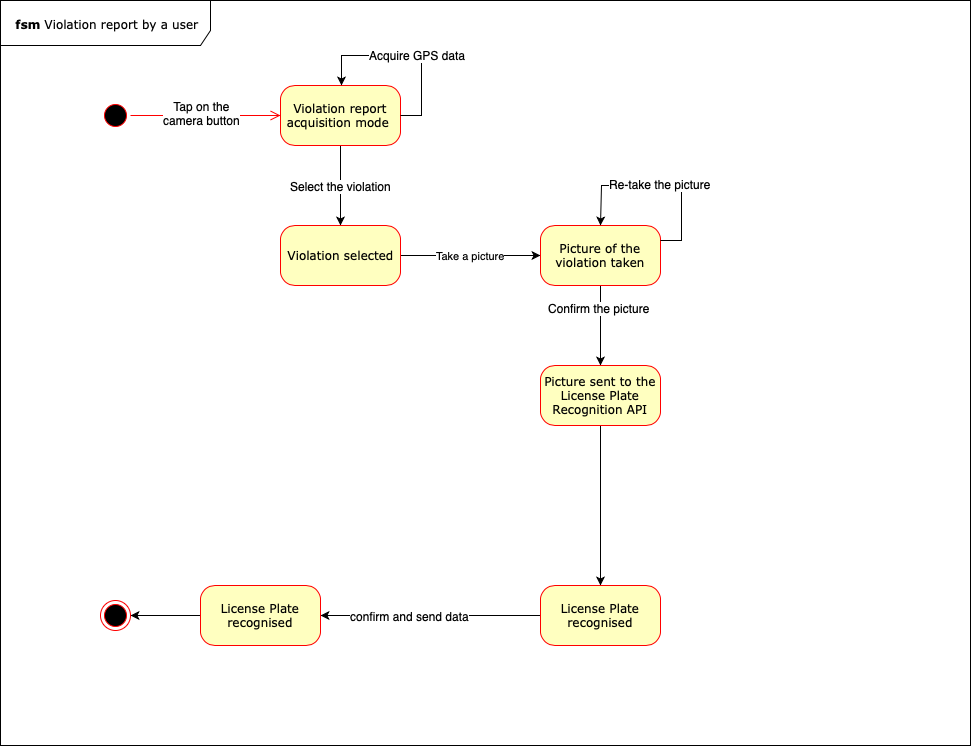

The diagram above was exported from draw.io. Its source (the exported page's mxGraphModel, read from the mxfile embedded in the PNG):
<mxGraphModel dx="1095" dy="684" grid="1" gridSize="10" guides="1" tooltips="1" connect="1" arrows="1" fold="1" page="1" pageScale="1" pageWidth="1100" pageHeight="850" background="#ffffff" math="0" shadow="0">
  <root>
    <mxCell id="0" />
    <mxCell id="1" parent="0" />
    <mxCell id="2a3bc250acf0617d-8" value="&lt;b&gt;fsm &lt;/b&gt;Violation report by a user" style="shape=umlFrame;whiteSpace=wrap;html=1;rounded=1;shadow=0;comic=0;labelBackgroundColor=none;strokeColor=#000000;strokeWidth=1;fillColor=#ffffff;fontFamily=Verdana;fontSize=12;fontColor=#000000;align=center;width=210;height=45;" parent="1" vertex="1">
      <mxGeometry x="30" y="35" width="970" height="745" as="geometry" />
    </mxCell>
    <mxCell id="382b91b5511bd0f7-1" value="" style="ellipse;html=1;shape=startState;fillColor=#000000;strokeColor=#ff0000;rounded=1;shadow=0;comic=0;labelBackgroundColor=none;fontFamily=Verdana;fontSize=12;fontColor=#000000;align=center;direction=south;" parent="1" vertex="1">
      <mxGeometry x="130" y="135" width="30" height="30" as="geometry" />
    </mxCell>
    <mxCell id="j2eZt9Gs0FW0rEVfYFhb-6" value="" style="edgeStyle=orthogonalEdgeStyle;rounded=0;orthogonalLoop=1;jettySize=auto;html=1;" parent="1" source="382b91b5511bd0f7-6" target="j2eZt9Gs0FW0rEVfYFhb-5" edge="1">
      <mxGeometry relative="1" as="geometry" />
    </mxCell>
    <mxCell id="j2eZt9Gs0FW0rEVfYFhb-8" value="Select the violation" style="text;html=1;resizable=0;points=[];align=center;verticalAlign=middle;labelBackgroundColor=#ffffff;" parent="j2eZt9Gs0FW0rEVfYFhb-6" vertex="1" connectable="0">
      <mxGeometry x="-0.0045" relative="1" as="geometry">
        <mxPoint as="offset" />
      </mxGeometry>
    </mxCell>
    <mxCell id="382b91b5511bd0f7-6" value="Violation report acquisition mode&amp;nbsp;" style="rounded=1;whiteSpace=wrap;html=1;arcSize=24;fillColor=#ffffc0;strokeColor=#ff0000;shadow=0;comic=0;labelBackgroundColor=none;fontFamily=Verdana;fontSize=12;fontColor=#000000;align=center;" parent="1" vertex="1">
      <mxGeometry x="310" y="120" width="120" height="60" as="geometry" />
    </mxCell>
    <mxCell id="j2eZt9Gs0FW0rEVfYFhb-10" value="Take a picture" style="edgeStyle=orthogonalEdgeStyle;rounded=0;orthogonalLoop=1;jettySize=auto;html=1;" parent="1" source="j2eZt9Gs0FW0rEVfYFhb-5" target="j2eZt9Gs0FW0rEVfYFhb-9" edge="1">
      <mxGeometry relative="1" as="geometry" />
    </mxCell>
    <mxCell id="j2eZt9Gs0FW0rEVfYFhb-5" value="Violation selected" style="rounded=1;whiteSpace=wrap;html=1;arcSize=24;fillColor=#ffffc0;strokeColor=#ff0000;shadow=0;comic=0;labelBackgroundColor=none;fontFamily=Verdana;fontSize=12;fontColor=#000000;align=center;" parent="1" vertex="1">
      <mxGeometry x="310" y="260" width="120" height="60" as="geometry" />
    </mxCell>
    <mxCell id="j2eZt9Gs0FW0rEVfYFhb-18" value="" style="edgeStyle=orthogonalEdgeStyle;rounded=0;orthogonalLoop=1;jettySize=auto;html=1;" parent="1" source="j2eZt9Gs0FW0rEVfYFhb-9" target="j2eZt9Gs0FW0rEVfYFhb-17" edge="1">
      <mxGeometry relative="1" as="geometry" />
    </mxCell>
    <mxCell id="j2eZt9Gs0FW0rEVfYFhb-19" value="Confirm the picture" style="text;html=1;resizable=0;points=[];align=center;verticalAlign=middle;labelBackgroundColor=#ffffff;" parent="j2eZt9Gs0FW0rEVfYFhb-18" vertex="1" connectable="0">
      <mxGeometry x="-0.4378" y="-2" relative="1" as="geometry">
        <mxPoint as="offset" />
      </mxGeometry>
    </mxCell>
    <mxCell id="j2eZt9Gs0FW0rEVfYFhb-9" value="Picture of the violation taken" style="rounded=1;whiteSpace=wrap;html=1;arcSize=24;fillColor=#ffffc0;strokeColor=#ff0000;shadow=0;comic=0;labelBackgroundColor=none;fontFamily=Verdana;fontSize=12;fontColor=#000000;align=center;" parent="1" vertex="1">
      <mxGeometry x="570" y="260" width="120" height="60" as="geometry" />
    </mxCell>
    <mxCell id="j2eZt9Gs0FW0rEVfYFhb-34" value="" style="edgeStyle=orthogonalEdgeStyle;rounded=0;orthogonalLoop=1;jettySize=auto;html=1;" parent="1" source="j2eZt9Gs0FW0rEVfYFhb-17" target="j2eZt9Gs0FW0rEVfYFhb-33" edge="1">
      <mxGeometry relative="1" as="geometry" />
    </mxCell>
    <mxCell id="j2eZt9Gs0FW0rEVfYFhb-17" value="Picture sent to the License Plate Recognition API" style="rounded=1;whiteSpace=wrap;html=1;arcSize=24;fillColor=#ffffc0;strokeColor=#ff0000;shadow=0;comic=0;labelBackgroundColor=none;fontFamily=Verdana;fontSize=12;fontColor=#000000;align=center;" parent="1" vertex="1">
      <mxGeometry x="570" y="400" width="120" height="60" as="geometry" />
    </mxCell>
    <mxCell id="j2eZt9Gs0FW0rEVfYFhb-41" value="" style="edgeStyle=orthogonalEdgeStyle;rounded=0;orthogonalLoop=1;jettySize=auto;html=1;" parent="1" source="j2eZt9Gs0FW0rEVfYFhb-33" target="j2eZt9Gs0FW0rEVfYFhb-40" edge="1">
      <mxGeometry relative="1" as="geometry" />
    </mxCell>
    <mxCell id="j2eZt9Gs0FW0rEVfYFhb-43" value="confirm and send data" style="text;html=1;resizable=0;points=[];align=center;verticalAlign=middle;labelBackgroundColor=#ffffff;" parent="j2eZt9Gs0FW0rEVfYFhb-41" vertex="1" connectable="0">
      <mxGeometry x="0.1833" relative="1" as="geometry">
        <mxPoint x="-1" as="offset" />
      </mxGeometry>
    </mxCell>
    <mxCell id="j2eZt9Gs0FW0rEVfYFhb-33" value="License Plate recognised" style="rounded=1;whiteSpace=wrap;html=1;arcSize=24;fillColor=#ffffc0;strokeColor=#ff0000;shadow=0;comic=0;labelBackgroundColor=none;fontFamily=Verdana;fontSize=12;fontColor=#000000;align=center;" parent="1" vertex="1">
      <mxGeometry x="570" y="620" width="120" height="60" as="geometry" />
    </mxCell>
    <mxCell id="j2eZt9Gs0FW0rEVfYFhb-44" style="edgeStyle=orthogonalEdgeStyle;rounded=0;orthogonalLoop=1;jettySize=auto;html=1;" parent="1" source="j2eZt9Gs0FW0rEVfYFhb-40" target="j2eZt9Gs0FW0rEVfYFhb-42" edge="1">
      <mxGeometry relative="1" as="geometry" />
    </mxCell>
    <mxCell id="j2eZt9Gs0FW0rEVfYFhb-40" value="License Plate recognised" style="rounded=1;whiteSpace=wrap;html=1;arcSize=24;fillColor=#ffffc0;strokeColor=#ff0000;shadow=0;comic=0;labelBackgroundColor=none;fontFamily=Verdana;fontSize=12;fontColor=#000000;align=center;" parent="1" vertex="1">
      <mxGeometry x="230" y="620" width="120" height="60" as="geometry" />
    </mxCell>
    <mxCell id="2a3bc250acf0617d-9" style="edgeStyle=orthogonalEdgeStyle;html=1;labelBackgroundColor=none;endArrow=open;endSize=8;strokeColor=#ff0000;fontFamily=Verdana;fontSize=12;align=left;" parent="1" source="382b91b5511bd0f7-1" target="382b91b5511bd0f7-6" edge="1">
      <mxGeometry relative="1" as="geometry" />
    </mxCell>
    <mxCell id="j2eZt9Gs0FW0rEVfYFhb-2" value="Tap on the&lt;br&gt;camera button" style="text;html=1;resizable=0;points=[];align=center;verticalAlign=middle;labelBackgroundColor=#ffffff;" parent="2a3bc250acf0617d-9" vertex="1" connectable="0">
      <mxGeometry y="5" relative="1" as="geometry">
        <mxPoint x="-4" y="2" as="offset" />
      </mxGeometry>
    </mxCell>
    <mxCell id="j2eZt9Gs0FW0rEVfYFhb-11" style="edgeStyle=orthogonalEdgeStyle;rounded=0;orthogonalLoop=1;jettySize=auto;html=1;exitX=1;exitY=0.5;exitDx=0;exitDy=0;" parent="1" source="382b91b5511bd0f7-6" target="382b91b5511bd0f7-6" edge="1">
      <mxGeometry relative="1" as="geometry">
        <Array as="points">
          <mxPoint x="451" y="150" />
          <mxPoint x="451" y="90" />
          <mxPoint x="371" y="90" />
        </Array>
      </mxGeometry>
    </mxCell>
    <mxCell id="j2eZt9Gs0FW0rEVfYFhb-12" value="Acquire GPS data" style="text;html=1;resizable=0;points=[];align=center;verticalAlign=middle;labelBackgroundColor=#ffffff;" parent="j2eZt9Gs0FW0rEVfYFhb-11" vertex="1" connectable="0">
      <mxGeometry x="-0.0985" y="-1" relative="1" as="geometry">
        <mxPoint as="offset" />
      </mxGeometry>
    </mxCell>
    <mxCell id="j2eZt9Gs0FW0rEVfYFhb-15" style="edgeStyle=orthogonalEdgeStyle;rounded=0;orthogonalLoop=1;jettySize=auto;html=1;exitX=1;exitY=0.25;exitDx=0;exitDy=0;entryX=0.5;entryY=0;entryDx=0;entryDy=0;" parent="1" source="j2eZt9Gs0FW0rEVfYFhb-9" target="j2eZt9Gs0FW0rEVfYFhb-9" edge="1">
      <mxGeometry relative="1" as="geometry">
        <Array as="points">
          <mxPoint x="711" y="275" />
          <mxPoint x="711" y="220" />
          <mxPoint x="631" y="220" />
        </Array>
      </mxGeometry>
    </mxCell>
    <mxCell id="j2eZt9Gs0FW0rEVfYFhb-16" value="Re-take the picture" style="text;html=1;resizable=0;points=[];align=center;verticalAlign=middle;labelBackgroundColor=#ffffff;" parent="j2eZt9Gs0FW0rEVfYFhb-15" vertex="1" connectable="0">
      <mxGeometry x="0.0047" y="-2" relative="1" as="geometry">
        <mxPoint as="offset" />
      </mxGeometry>
    </mxCell>
    <mxCell id="j2eZt9Gs0FW0rEVfYFhb-42" value="" style="ellipse;html=1;shape=endState;fillColor=#000000;strokeColor=#ff0000;" parent="1" vertex="1">
      <mxGeometry x="130" y="635" width="30" height="30" as="geometry" />
    </mxCell>
  </root>
</mxGraphModel>